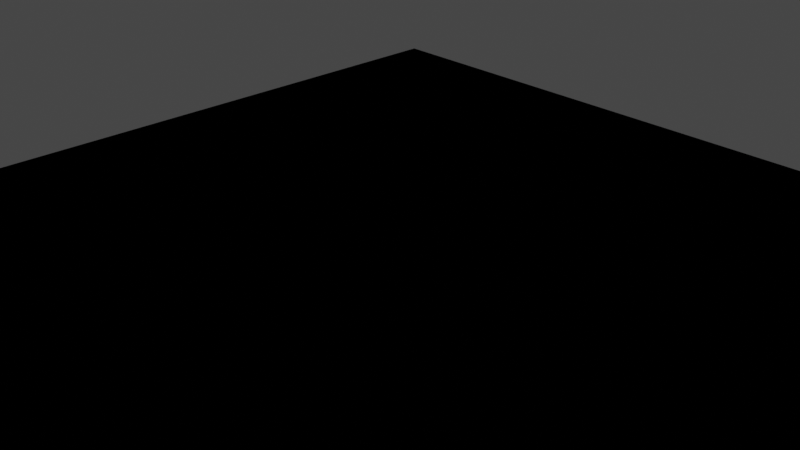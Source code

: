 # Source: debug_simple_scene.blend  (saved by Blender 2.90.7; exported with 4.5.12 LTS)
import bpy
from mathutils import Matrix  # noqa: F401  (used for matrix-valued properties, if any)

bpy.ops.wm.read_factory_settings(use_empty=True)
scene = bpy.context.scene
scene.name = 'Scene'

# ---- collections
col_collection = bpy.data.collections.new('Collection'); scene.collection.children.link(col_collection)
col_cutters = bpy.data.collections.new('Cutters'); scene.collection.children.link(col_cutters)

# ---- materials (node trees are filled in below, after node groups)
mat_material = bpy.data.materials.new('Material')
mat_material.alpha_threshold = 0.0
mat_material.line_color = (0.0, 0.0, 0.0, 1.0)
mat_material_001 = bpy.data.materials.new('Material.001')
mat_material_001.alpha_threshold = 0.0
mat_material_001.line_color = (0.0, 0.0, 0.0, 1.0)

# ---- material node trees
mat_material.use_nodes = True; mat_material.node_tree.nodes.clear()
_N = mat_material.node_tree.nodes; _L = mat_material.node_tree.links
n0 = _N.new('ShaderNodeOutputMaterial'); n0.name = 'Material Output'; n0.location = (300, 300)
n1 = _N.new('NodeUndefined'); n1.name = 'Pbrt V4 Diffuse'; n1.location = (-2, 331)
n1.inputs[0].default_value = (0.8, 0.7284, 0.7596, 1.0)
n1.inputs[1].default_value = (0.0, 0.0, 0.0, 1.0)
n1.inputs[2].default_value = (0.0, 0.0, 0.0, 1.0)
_L.new(n1.outputs[0], n0.inputs[0])
n0.is_active_output = True
mat_material_001.use_nodes = True; mat_material_001.node_tree.nodes.clear()
_N = mat_material_001.node_tree.nodes; _L = mat_material_001.node_tree.links
n0 = _N.new('ShaderNodeOutputMaterial'); n0.name = 'Material Output'; n0.location = (847, 419)
n1 = _N.new('NodeUndefined'); n1.name = 'Pbrt V4 DiffuseTransmission'; n1.location = (430, 45)
n1.inputs[0].default_value = (0.8, 0.8, 0.8, 1.0)
n1.inputs[1].default_value = (0.0, 0.0, 0.0, 1.0)
n1.inputs[2].default_value = 0.0
n2 = _N.new('NodeUndefined'); n2.name = 'Pbrt V4 CoatedDiffuse'; n2.location = (435, 352)
n2.inputs[0].default_value = (0.8, 0.8, 0.8, 1.0)
n2.inputs[1].default_value = 0.0
n2.inputs[2].default_value = 0.0
n2.inputs[3].default_value = 0.1
n2.inputs[4].default_value = 1.5
n2.inputs[5].default_value = (0.0, 0.0, 0.0, 1.0)
n3 = _N.new('NodeUndefined'); n3.name = 'Pbrt V4 Subsurface'; n3.location = (207, 198)
n3.inputs[0].default_value = (0.0, 0.0, 0.0, 1.0)
n3.inputs[1].default_value = (0.0011, 0.0024, 0.014, 1.0)
n3.inputs[2].default_value = (0.0011, 0.0024, 0.014, 1.0)
n3.inputs[3].default_value = (2.55, 3.21, 3.77, 1.0)
n3.inputs[4].default_value = 1.5
n3.inputs[5].default_value = (0.0, 0.0, 0.0, 1.0)
n3.inputs[6].default_value = 0.0
n3.inputs[7].default_value = 0.0
n3.inputs[8].default_value = 0.0
n4 = _N.new('NodeUndefined'); n4.name = 'Pbrt V4 Diffuse'; n4.location = (111, 402)
n4.inputs[0].default_value = (0.8, 0.6452, 0.738, 1.0)
n4.inputs[1].default_value = (0.0, 0.0, 0.0, 1.0)
n4.inputs[2].default_value = (0.0, 0.0, 0.0, 1.0)
_L.new(n4.outputs[0], n0.inputs[0])
n0.is_active_output = True

# ---- world
world_world = bpy.data.worlds.new('World'); scene.world = world_world
world_world.use_nodes = True; world_world.node_tree.nodes.clear()
_N = world_world.node_tree.nodes; _L = world_world.node_tree.links
n0 = _N.new('ShaderNodeOutputWorld'); n0.name = 'World Output'; n0.location = (300, 300)
n1 = _N.new('ShaderNodeBackground'); n1.name = 'Background'; n1.location = (10, 300)
n1.inputs[0].default_value = (0.05088, 0.05088, 0.05088, 1.0)
_L.new(n1.outputs[0], n0.inputs[0])
n0.is_active_output = True
world_world.color = (0.05088, 0.05088, 0.05088)
world_world.use_sun_shadow = False
world_world.sun_shadow_jitter_overblur = 0.0

# ---- cameras
cam_camera = bpy.data.cameras.new('Camera')
cam_camera.clip_end = 100.0
cam_camera.ortho_scale = 7.314

# ---- lights
light_spot = bpy.data.lights.new('Spot', 'SPOT')
light_spot.transmission_factor = 0.0
light_spot.shadow_soft_size = 0.25
light_spot.shadow_maximum_resolution = 0.006
light_spot.use_absolute_resolution = True

# ---- meshes
me_cube = bpy.data.meshes.new('Cube')
me_cube.from_pydata([(1.0, 1.0, 1.0), (1.0, 1.0, -1.0), (1.0, -1.0, 1.0), (1.0, -1.0, -1.0), (-1.0, 1.0, 1.0), (-1.0, 1.0, -1.0), (-1.0, -1.0, 1.0), (-1.0, -1.0, -1.0)], [], [(0, 4, 6, 2), (3, 2, 6, 7), (7, 6, 4, 5), (5, 1, 3, 7), (1, 0, 2, 3), (5, 4, 0, 1)])
_uv = me_cube.uv_layers.new(name='UVMap')
_uv.uv.foreach_set('vector', [0.625, 0.5, 0.875, 0.5, 0.875, 0.75, 0.625, 0.75, 0.375, 0.75, 0.625, 0.75, 0.625, 1.0, 0.375, 1.0, 0.375, 0.0, 0.625, 0.0, 0.625, 0.25, 0.375, 0.25, 0.125, 0.5, 0.375, 0.5, 0.375, 0.75, 0.125, 0.75, 0.375, 0.5, 0.625, 0.5, 0.625, 0.75, 0.375, 0.75, 0.375, 0.25, 0.625, 0.25, 0.625, 0.5, 0.375, 0.5])
me_cube.materials.append(mat_material)
me_cube.use_remesh_preserve_volume = False
me_cube.use_remesh_preserve_attributes = False
me_cube.use_mirror_vertex_groups = False
me_cube.update()
me_plane = bpy.data.meshes.new('Plane')
me_plane.from_pydata([(-1.0, -1.0, 0.0), (1.0, -1.0, 0.0), (-1.0, 1.0, 0.0), (1.0, 1.0, 0.0)], [], [(0, 1, 3, 2)])
_uv = me_plane.uv_layers.new(name='UVMap')
_uv.uv.foreach_set('vector', [0.0, 0.0, 1.0, 0.0, 1.0, 1.0, 0.0, 1.0])
me_plane.materials.append(mat_material_001)
me_plane.use_remesh_fix_poles = True
me_plane.use_remesh_preserve_attributes = False
me_plane.use_mirror_vertex_groups = False
me_plane.update()

# ---- objects
ob_cube = bpy.data.objects.new('Cube', me_cube)
ob_camera = bpy.data.objects.new('Camera', cam_camera)
ob_plane = bpy.data.objects.new('Plane', me_plane)
ob_spot = bpy.data.objects.new('Spot', light_spot)

# ---- transforms, parenting, visibility, modifiers, constraints
ob_cube.location = (0.0, 0.0, 0.0)
ob_cube.lock_rotations_4d = False
ob_cube.empty_display_type = 'ARROWS'
ob_cube.lineart.crease_threshold = 0.0
_m = ob_cube.modifiers.new('Boolean', 'BOOLEAN')
_m.solver = 'FAST'
ob_camera.location = (7.359, -6.926, 4.958)
ob_camera.rotation_euler = (1.109, 0.0, 0.8149)
ob_camera.lock_rotations_4d = False
ob_camera.empty_display_type = 'ARROWS'
ob_camera.color = (0.0, 0.0, 0.0, 0.0)
ob_camera.display_type = 'WIRE'
ob_camera.lineart.crease_threshold = 0.0
ob_plane.location = (0.0, 0.0, -0.964)
ob_plane.scale = (6.196, 6.196, 6.196)
ob_plane.lineart.crease_threshold = 0.0
ob_spot.location = (0.0, 0.0, 6.632)
ob_spot.lineart.crease_threshold = 0.0

# ---- collection membership
col_collection.objects.link(ob_cube)
col_collection.objects.link(ob_camera)
col_collection.objects.link(ob_plane)
col_collection.objects.link(ob_spot)

# ---- scene / render settings (as saved in the file)
scene.camera = ob_camera
scene.frame_start = 1; scene.frame_end = 250; scene.frame_set(1)
scene.render.engine = 'BLENDER_EEVEE_NEXT'
scene.cycles.use_denoising = False
scene.cycles.samples = 128
scene.cycles.sampling_pattern = 'TABULATED_SOBOL'
scene.cycles.use_adaptive_sampling = False
scene.cycles.use_light_tree = False
scene.view_settings.view_transform = 'Filmic'
bpy.context.view_layer.update()
